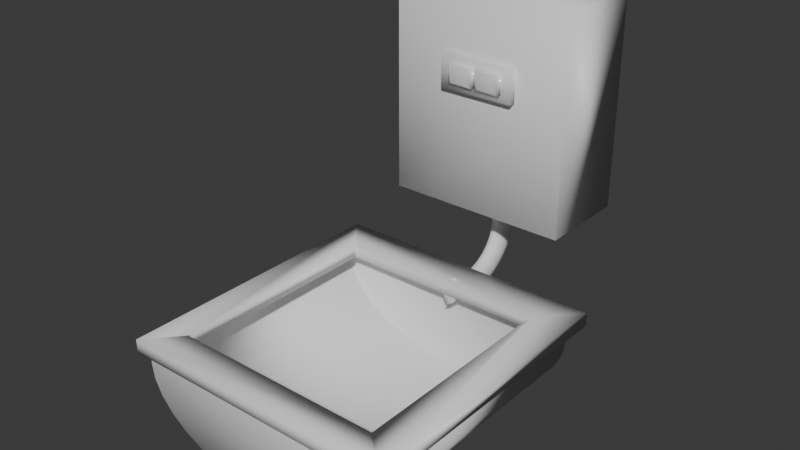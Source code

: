 # Source: KLOZETT.blend  (saved by Blender 4.5.90; exported with 4.5.12 LTS)
import bpy
from mathutils import Matrix  # noqa: F401  (used for matrix-valued properties, if any)

bpy.ops.wm.read_factory_settings(use_empty=True)
scene = bpy.context.scene
scene.name = 'Scene'

# ---- collections
col_collection = bpy.data.collections.new('Collection'); scene.collection.children.link(col_collection)

# ---- materials (node trees are filled in below, after node groups)
mat_lavabotu = bpy.data.materials.new('LAVABOTUŞ')
mat_material_002 = bpy.data.materials.new('Material.002')
mat_lavaboba_lik = bpy.data.materials.new('LAVABOBAŞLIK')

# ---- material node trees
mat_lavabotu.use_nodes = True; mat_lavabotu.node_tree.nodes.clear()
_N = mat_lavabotu.node_tree.nodes; _L = mat_lavabotu.node_tree.links
n0 = _N.new('ShaderNodeOutputMaterial'); n0.name = 'Material Output'; n0.location = (200, 100)
n1 = _N.new('ShaderNodeBsdfPrincipled'); n1.name = 'Principled BSDF'; n1.location = (-200, 100)
n1.inputs[2].default_value = 0.2
_L.new(n1.outputs[0], n0.inputs[0])
n0.is_active_output = True
mat_material_002.use_nodes = True; mat_material_002.node_tree.nodes.clear()
_N = mat_material_002.node_tree.nodes; _L = mat_material_002.node_tree.links
n0 = _N.new('ShaderNodeBsdfPrincipled'); n0.name = 'Principled BSDF'; n0.location = (-200, 100)
n1 = _N.new('ShaderNodeOutputMaterial'); n1.name = 'Material Output'; n1.location = (200, 100)
_L.new(n0.outputs[0], n1.inputs[0])
n1.is_active_output = True
mat_lavaboba_lik.use_nodes = True; mat_lavaboba_lik.node_tree.nodes.clear()
_N = mat_lavaboba_lik.node_tree.nodes; _L = mat_lavaboba_lik.node_tree.links
n0 = _N.new('ShaderNodeBsdfPrincipled'); n0.name = 'Principled BSDF'; n0.location = (-200, 100)
n1 = _N.new('ShaderNodeOutputMaterial'); n1.name = 'Material Output'; n1.location = (200, 100)
_L.new(n0.outputs[0], n1.inputs[0])
n1.is_active_output = True

# ---- world
world_world = bpy.data.worlds.new('World'); scene.world = world_world
world_world.use_nodes = True; world_world.node_tree.nodes.clear()
_N = world_world.node_tree.nodes; _L = world_world.node_tree.links
n0 = _N.new('ShaderNodeOutputWorld'); n0.name = 'World Output'; n0.location = (200, 100)
n1 = _N.new('ShaderNodeBackground'); n1.name = 'Background'; n1.location = (-200, 100)
n1.inputs[0].default_value = (0.05088, 0.05088, 0.05088, 1.0)
_L.new(n1.outputs[0], n0.inputs[0])
n0.is_active_output = True
world_world.color = (0.05088, 0.05088, 0.05088)
world_world.sun_shadow_jitter_overblur = 0.0

# ---- meshes
me_cube_003 = bpy.data.meshes.new('Cube.003')
me_cube_003.from_pydata([(-1.0, -1.0, -1.0), (-1.0, -1.0, 1.0), (-1.0, 1.0, -1.0), (-1.0, 1.0, 1.0), (1.0, -1.0, -1.0), (1.0, -1.0, 1.0), (1.0, 1.0, -1.0), (1.0, 1.0, 1.0), (-0.72, 0.6131, -0.5725), (-0.72, 0.6131, 0.6155), (-0.03418, 0.6131, -0.5725), (-0.03418, 0.6131, 0.6155), (0.03295, 0.6131, -0.5725), (0.03295, 0.6131, 0.6155), (0.7188, 0.6131, -0.5725), (0.7188, 0.6131, 0.6155), (-0.6157, -1.387, -0.4681), (-0.72, -1.283, -0.5725), (-0.6157, -1.387, 0.5111), (-0.72, -1.283, 0.6155), (-0.1385, -1.387, -0.4681), (-0.03418, -1.283, -0.5725), (-0.1385, -1.387, 0.5111), (-0.03418, -1.283, 0.6155), (0.1393, -1.387, -0.4661), (0.03295, -1.281, -0.5725), (0.1393, -1.387, 0.5091), (0.03295, -1.281, 0.6155), (0.6125, -1.387, -0.4661), (0.7188, -1.281, -0.5725), (0.6125, -1.387, 0.5091), (0.7188, -1.281, 0.6155), (-2.714, -2.049, -16.27), (-2.194, -2.049, -16.85), (-3.14, -2.049, -15.57), (-1.601, -2.049, -17.27), (-0.9577, -2.049, -17.54), (-2.714, -22.05, -16.27), (-2.194, -22.05, -16.85), (-3.14, -22.05, -15.57), (-1.601, -22.05, -17.27), (-0.9577, -22.05, -17.54), (-3.457, -2.049, -14.77), (-3.652, -2.049, -13.9), (-3.718, -2.049, -13.0), (-3.652, -2.049, -12.1), (-3.631, -2.049, -12.01), (-3.631, -7.901, -12.01), (-3.457, -22.05, -14.77), (-3.652, -22.05, -13.9), (-3.718, -22.05, -13.0), (-3.652, -22.05, -12.1), (-3.631, -22.05, -12.01), (-0.2886, -2.049, -17.63), (0.3804, -2.049, -17.54), (1.024, -2.049, -17.27), (1.617, -2.049, -16.85), (2.136, -2.049, -16.27), (2.563, -2.049, -15.57), (-0.2886, -22.05, -17.63), (0.3804, -22.05, -17.54), (1.024, -22.05, -17.27), (1.617, -22.05, -16.85), (2.136, -22.05, -16.27), (2.563, -22.05, -15.57), (2.88, -2.049, -14.77), (3.075, -2.049, -13.9), (3.141, -2.049, -13.0), (3.075, -2.049, -12.1), (3.054, -2.049, -12.01), (2.88, -22.05, -14.77), (3.075, -22.05, -13.9), (3.054, -16.26, -12.01), (3.141, -22.05, -13.0), (3.075, -22.05, -12.1), (3.054, -22.05, -12.01), (-3.889, -22.7, -12.24), (-3.092, -20.16, -12.24), (-3.032, -20.16, -12.24), (-3.889, -22.7, -11.46), (-3.092, -20.16, -11.46), (-3.092, -19.98, -11.46), (-3.092, -3.741, -12.24), (-3.092, -3.563, -12.24), (-3.889, -0.7048, -12.24), (-3.092, -3.563, -11.46), (-3.032, -3.563, -11.46), (-3.889, -0.7048, -11.46), (2.46, -20.16, -12.24), (2.46, -19.98, -12.24), (3.393, -22.7, -12.24), (2.4, -20.16, -11.46), (2.46, -20.16, -11.46), (3.393, -22.7, -11.46), (2.4, -3.563, -12.24), (2.46, -3.563, -12.24), (3.393, -0.7048, -12.24), (2.46, -3.741, -11.46), (2.46, -3.563, -11.46), (3.393, -0.7048, -11.46), (-2.449, -0.5099, -7.946), (-2.449, -0.5099, 4.381), (-2.449, 6.49, -7.946), (-2.449, 6.49, 4.381), (2.352, -0.5099, -7.946), (2.352, -0.5099, 4.381), (2.352, 6.49, -7.946), (2.352, 6.49, 4.381), (-0.1835, -3.361, -12.44), (-0.1835, -3.174, -12.5), (-0.1064, -3.393, -12.73), (-0.2082, -3.585, -12.0), (-0.2068, -3.687, -11.97), (-0.2115, -3.684, -11.9), (-0.2122, -3.662, -11.9), (-0.2092, -3.507, -12.02), (-0.2102, -3.348, -12.05), (-0.2122, -3.479, -11.98), (-0.2046, -3.406, -11.9), (-0.2122, -2.965, -12.16), (-0.1932, -2.926, -11.89), (-0.1835, -2.925, -11.75), (-0.1145, -3.721, -11.88), (-0.2122, -2.422, -12.28), (-0.1835, -2.564, -12.64), (-0.1835, -1.931, -12.73), (-0.2122, -1.86, -12.36), (-0.1835, -2.755, -11.81), (-0.1835, -2.28, -11.92), (-0.105, -3.393, -12.73), (-0.105, -3.328, -12.76), (-0.04363, -3.417, -12.79), (-0.01931, -3.761, -12.7), (-0.09417, -3.66, -11.88), (-0.105, -2.923, -11.45), (-0.01363, -3.421, -11.86), (-0.105, -2.667, -12.91), (-0.105, -1.984, -13.0), (-0.105, -2.602, -11.56), (-0.105, -2.176, -11.65), (-0.1835, -1.288, -12.76), (-0.2122, -1.288, -12.38), (-0.1835, -1.788, -11.99), (-0.1835, -1.288, -12.01), (-0.1835, -0.6443, -12.73), (-0.2122, -0.7158, -12.36), (-0.2122, -0.1536, -12.28), (-0.1835, -0.01183, -12.64), (-0.1835, -0.7873, -11.99), (-0.1835, -0.2954, -11.92), (-0.1835, 0.1796, -11.81), (-0.105, -1.288, -13.03), (-0.105, -1.736, -11.71), (-0.105, -1.288, -11.73), (-0.105, -0.8396, -11.71), (-0.105, -0.5919, -13.0), (-0.105, 0.09195, -12.91), (-0.105, -0.3992, -11.65), (-0.105, 0.02611, -11.56), (0.002158, -3.77, -12.72), (0.002158, -3.384, -12.85), (0.002158, -2.92, -11.34), (0.002158, -2.705, -13.01), (0.002158, -2.003, -13.1), (0.002158, -2.545, -11.46), (0.002158, -2.138, -11.56), (0.1093, -3.328, -12.76), (0.1093, -3.809, -12.59), (0.116, -3.811, -12.57), (0.1312, -3.482, -12.62), (0.1878, -3.501, -12.39), (0.1899, -3.502, -12.36), (0.1878, -3.174, -12.5), (0.1093, -2.916, -11.45), (0.2134, -3.508, -12.02), (0.2025, -3.345, -11.82), (0.2165, -3.509, -11.97), (0.2165, -3.479, -11.98), (0.2071, -3.504, -11.82), (0.2165, -2.965, -12.16), (0.1925, -2.913, -11.82), (0.1878, -2.913, -11.76), (0.1093, -2.667, -12.91), (0.1093, -1.984, -13.0), (0.1878, -2.564, -12.64), (0.2165, -2.422, -12.28), (0.1878, -1.931, -12.73), (0.2165, -1.86, -12.36), (0.1093, -2.602, -11.56), (0.1093, -2.176, -11.65), (0.1878, -2.755, -11.81), (0.1878, -2.28, -11.92), (0.002158, -1.288, -13.13), (0.002158, -1.717, -11.62), (0.002158, -1.288, -11.63), (0.002158, -0.8588, -11.62), (0.002158, -0.5728, -13.1), (0.002158, 0.1299, -13.01), (0.002158, -0.4371, -11.56), (0.002158, -0.03005, -11.46), (0.1093, -1.288, -13.03), (0.1878, -1.288, -12.76), (0.2165, -1.288, -12.38), (0.1093, -1.736, -11.71), (0.1093, -1.288, -11.73), (0.1093, -0.8396, -11.71), (0.1878, -1.788, -11.99), (0.1878, -1.288, -12.01), (0.1093, -0.5919, -13.0), (0.1093, 0.09195, -12.91), (0.1878, -0.6443, -12.73), (0.2165, -0.7158, -12.36), (0.1878, -0.01183, -12.64), (0.2165, -0.1536, -12.28), (0.1093, -0.3992, -11.65), (0.1093, 0.02611, -11.56), (0.1878, -0.7873, -11.99), (0.1878, -0.2954, -11.92), (0.1878, 0.1796, -11.81), (0.1814, 0.1671, -6.983), (0.1878, 0.1611, -6.958), (0.1878, 0.1796, -6.963), (0.2165, 0.1304, -6.556), (0.1976, 0.1431, -6.3), (0.1878, 0.1497, -6.166), (-0.1835, 0.5988, -12.5), (-0.1835, 1.177, -12.31), (-0.2122, 0.3892, -12.16), (-0.1835, 0.6294, -11.66), (-0.2122, 0.9033, -11.98), (-0.1835, 1.046, -11.47), (-0.2122, 1.38, -11.76), (-0.1835, 1.713, -12.06), (-0.2122, 1.811, -11.51), (-0.105, 0.7522, -12.76), (-0.105, 0.4289, -11.42), (-0.105, 1.378, -12.54), (-0.105, 1.957, -12.28), (-0.1835, 1.423, -11.24), (-0.2122, 2.189, -11.21), (-0.1835, 1.754, -10.98), (-0.1835, 2.033, -10.7), (-0.105, 0.8023, -11.25), (-0.105, 1.14, -11.05), (-0.105, 1.436, -10.82), (-0.105, 1.686, -10.56), (-0.105, 1.884, -10.28), (-0.105, 2.029, -9.994), (-0.105, 2.116, -9.693), (-0.1835, 2.198, -11.77), (-0.1835, 2.623, -11.44), (-0.105, 2.482, -11.96), (-0.105, 2.941, -11.61), (-0.2122, 2.507, -10.88), (-0.1835, 2.255, -10.39), (-0.1835, 2.982, -11.07), (-0.2122, 2.761, -10.53), (-0.1835, 2.416, -10.06), (-0.1835, 2.514, -9.728), (-0.2122, 2.945, -10.16), (-0.2122, 3.057, -9.777), (-0.1835, 3.267, -10.68), (-0.1835, 3.474, -10.26), (-0.1835, 3.6, -9.826), (-0.105, 3.329, -11.21), (-0.105, 3.637, -10.78), (-0.105, 3.861, -10.33), (-0.105, 3.997, -9.862), (0.002158, 0.8084, -12.85), (0.002158, 0.3555, -11.33), (0.002158, 1.451, -12.63), (0.002158, 2.047, -12.36), (0.1093, 0.7522, -12.76), (0.1878, 0.5988, -12.5), (0.1878, 1.177, -12.31), (0.1093, 0.4289, -11.42), (0.2165, 0.3892, -12.16), (0.1878, 0.6294, -11.66), (0.2165, 0.9033, -11.98), (0.1878, 1.046, -11.47), (0.1093, 1.378, -12.54), (0.1093, 1.957, -12.28), (0.2165, 1.38, -11.76), (0.1878, 1.713, -12.06), (0.2165, 1.811, -11.51), (0.002158, 0.7129, -11.17), (0.002158, 1.036, -10.98), (0.002158, 1.32, -10.75), (0.002158, 1.558, -10.51), (0.002158, 1.749, -10.25), (0.002158, 1.887, -9.968), (0.002158, 1.971, -9.679), (0.1093, 0.8023, -11.25), (0.1093, 1.14, -11.05), (0.1093, 1.436, -10.82), (0.1093, 1.686, -10.56), (0.1878, 1.423, -11.24), (0.1878, 1.754, -10.98), (0.2165, 2.189, -11.21), (0.1878, 2.033, -10.7), (0.1093, 1.884, -10.28), (0.1093, 2.029, -9.994), (0.1093, 2.116, -9.693), (0.002158, 2.585, -12.04), (0.002158, 3.058, -11.67), (0.1093, 2.482, -11.96), (0.1093, 2.941, -11.61), (0.1878, 2.198, -11.77), (0.1878, 2.623, -11.44), (0.002158, 3.456, -11.26), (0.002158, 3.773, -10.82), (0.002158, 4.003, -10.36), (0.002158, 4.143, -9.875), (0.2165, 2.507, -10.88), (0.1878, 2.255, -10.39), (0.1878, 2.982, -11.07), (0.2165, 2.761, -10.53), (0.1878, 2.416, -10.06), (0.1878, 2.514, -9.728), (0.2165, 2.945, -10.16), (0.2165, 3.057, -9.777), (0.1093, 3.329, -11.21), (0.1093, 3.637, -10.78), (0.1878, 3.267, -10.68), (0.1093, 3.861, -10.33), (0.1093, 3.997, -9.862), (0.1878, 3.474, -10.26), (0.1878, 3.6, -9.826), (-0.1835, 1.754, -7.789), (-0.1835, 2.033, -8.075), (-0.105, 1.14, -7.725), (-0.105, 2.146, -9.386), (-0.105, 2.116, -9.079), (-0.105, 2.029, -8.778), (-0.105, 1.686, -8.212), (-0.105, 1.436, -7.956), (-0.105, 1.884, -8.487), (-0.1592, 0.5675, -7.188), (-0.1835, 0.4854, -7.066), (-0.1835, 0.6294, -7.114), (-0.1888, 1.109, -7.25), (-0.1835, 0.8681, -7.224), (-0.2122, 0.9033, -6.79), (-0.1531, 0.4606, -7.176), (-0.2122, 0.5044, -6.655), (-0.2069, 0.4986, -6.576), (-0.1984, 0.4895, -6.451), (-0.1835, 0.5988, -6.27), (-0.1835, 0.4735, -6.241), (-0.1835, 1.177, -6.465), (-0.194, 1.292, -7.27), (-0.1835, 1.283, -7.447), (-0.1734, 1.274, -7.488), (-0.1835, 1.423, -7.531), (-0.2122, 1.38, -7.008), (-0.2122, 1.811, -7.266), (-0.2122, 2.189, -7.561), (-0.1462, 1.25, -7.6), (-0.1835, 1.713, -6.711), (-0.105, 0.8485, -7.55), (-0.08243, 0.7835, -7.539), (-0.105, 0.4008, -5.935), (-0.105, 0.7522, -6.017), (-0.105, 1.378, -6.228), (-0.105, 1.957, -6.493), (-0.1835, 2.547, -9.386), (-0.1835, 2.514, -9.044), (-0.1835, 2.416, -8.707), (-0.2122, 3.094, -9.386), (-0.2122, 3.057, -8.995), (-0.2122, 2.945, -8.61), (-0.1835, 2.255, -8.382), (-0.2122, 2.507, -7.887), (-0.2122, 2.761, -8.239), (-0.1835, 2.982, -7.7), (-0.1835, 3.642, -9.386), (-0.1835, 3.6, -8.946), (-0.1835, 3.474, -8.513), (-0.1835, 3.267, -8.095), (-0.105, 4.043, -9.386), (-0.105, 3.997, -8.91), (-0.105, 3.637, -7.99), (-0.105, 3.861, -8.442), (-0.1835, 2.623, -7.333), (-0.1835, 2.198, -7.001), (-0.105, 2.482, -6.807), (-0.105, 2.941, -7.166), (-0.105, 3.329, -7.563), (0.002158, 1.036, -7.796), (0.002158, 1.999, -9.386), (0.002158, 1.971, -9.093), (0.002158, 1.887, -8.804), (0.002158, 1.558, -8.262), (0.002158, 1.32, -8.017), (0.002158, 1.749, -8.526), (0.1093, 1.14, -7.725), (0.1093, 2.146, -9.386), (0.1093, 2.116, -9.079), (0.1093, 2.029, -8.778), (0.1093, 1.686, -8.212), (0.1093, 1.436, -7.956), (0.1093, 1.884, -8.487), (0.1878, 1.754, -7.789), (0.1878, 2.033, -8.075), (0.002158, 0.4698, -7.491), (0.002158, 0.713, -7.602), (0.002158, 0.3059, -5.807), (0.002158, 0.8084, -5.924), (0.002158, 1.451, -6.141), (0.002158, 2.047, -6.413), (0.1557, 0.1909, -7.091), (0.1093, 0.7567, -7.502), (0.1093, 0.8023, -7.523), (0.1148, 0.8194, -7.507), (0.1353, 1.004, -7.523), (0.1824, 0.6157, -7.131), (0.1878, 0.6765, -7.136), (0.1878, 0.6294, -7.114), (0.1654, 0.9782, -7.368), (0.1658, 0.9779, -7.366), (0.1878, 1.046, -7.305), (0.1878, 0.9589, -7.265), (0.2165, 0.9033, -6.79), (0.1941, 0.9536, -7.164), (0.1093, 0.2139, -5.892), (0.1093, 0.7522, -6.017), (0.1878, 0.5988, -6.27), (0.2165, 0.3892, -6.617), (0.1878, 1.177, -6.465), (0.1878, 1.423, -7.531), (0.2165, 1.38, -7.008), (0.2165, 1.811, -7.266), (0.2165, 2.189, -7.561), (0.1093, 1.378, -6.228), (0.1093, 1.957, -6.493), (0.1878, 1.713, -6.711), (0.002158, 4.19, -9.386), (0.002158, 4.143, -8.897), (0.002158, 4.003, -8.416), (0.002158, 3.773, -7.952), (0.1878, 2.547, -9.386), (0.1878, 2.514, -9.044), (0.1878, 2.416, -8.707), (0.2165, 3.094, -9.386), (0.2165, 3.057, -8.995), (0.2165, 2.945, -8.61), (0.1878, 2.255, -8.382), (0.2165, 2.507, -7.887), (0.2165, 2.761, -8.239), (0.1878, 2.982, -7.7), (0.1093, 4.043, -9.386), (0.1093, 3.997, -8.91), (0.1878, 3.642, -9.386), (0.1878, 3.6, -8.946), (0.1093, 3.637, -7.99), (0.1093, 3.861, -8.442), (0.1878, 3.474, -8.513), (0.1878, 3.267, -8.095), (0.002158, 2.585, -6.736), (0.002158, 3.058, -7.105), (0.002158, 3.456, -7.512), (0.1093, 2.482, -6.807), (0.1093, 2.941, -7.166), (0.1878, 2.623, -7.333), (0.1878, 2.198, -7.001), (0.1093, 3.329, -7.563)], [], [(0, 1, 3, 2), (2, 3, 7, 6), (6, 7, 5, 4), (4, 5, 1, 0), (2, 6, 4, 0), (7, 3, 1, 5), (8, 9, 11, 10), (12, 13, 15, 14), (16, 18, 19, 17), (22, 20, 21, 23), (17, 21, 20, 16), (23, 19, 18, 22), (8, 10, 21, 17), (17, 19, 9, 8), (20, 22, 18, 16), (11, 9, 19, 23), (10, 11, 23, 21), (24, 26, 27, 25), (30, 28, 29, 31), (25, 29, 28, 24), (31, 27, 26, 30), (12, 14, 29, 25), (25, 27, 13, 12), (28, 30, 26, 24), (15, 13, 27, 31), (14, 15, 31, 29), (68, 69, 72, 75, 74), (73, 67, 68, 74), (71, 66, 67, 73), (70, 65, 66, 71), (64, 58, 65, 70), (63, 57, 58, 64), (62, 56, 57, 63), (61, 55, 56, 62), (60, 54, 55, 61), (59, 53, 54, 60), (41, 36, 53, 59), (40, 35, 36, 41), (38, 33, 35, 40), (37, 32, 33, 38), (39, 34, 32, 37), (48, 42, 34, 39), (49, 43, 42, 48), (50, 44, 43, 49), (51, 45, 44, 50), (46, 45, 51, 52, 47), (51, 50, 49, 48, 39, 37, 38, 40, 41, 59, 60, 61, 62, 63, 64, 70, 71, 73, 74, 75, 52), (66, 65, 58, 57, 56, 55, 54, 53, 36, 35, 33, 32, 34, 42, 43, 44, 45, 46, 69, 68, 67), (76, 79, 87, 84), (84, 87, 99, 96), (93, 90, 96, 99), (79, 76, 90, 93), (84, 96, 95, 94), (90, 76, 84, 94, 83, 82, 77, 78, 88, 89, 95, 96), (87, 79, 93, 97, 92, 91, 80, 81, 85, 86, 98, 99), (93, 99, 98, 97), (89, 88, 92, 97), (78, 77, 80, 91), (82, 83, 85, 81), (94, 95, 98, 86), (95, 89, 97, 98), (88, 78, 91, 92), (77, 82, 81, 80), (83, 94, 86, 85), (100, 101, 103, 102), (102, 103, 107, 106), (106, 107, 105, 104), (104, 105, 101, 100), (102, 106, 104, 100), (107, 103, 101, 105), (436, 437, 451, 450), (450, 451, 453, 452), (444, 443, 452, 453), (441, 440, 443, 444), (397, 396, 440, 441), (390, 389, 396, 397), (332, 331, 389, 390), (366, 365, 331, 332), (369, 368, 365, 366), (368, 369, 376, 375), (375, 376, 380, 379), (379, 380, 437, 436), (437, 438, 455, 451), (451, 455, 456, 453), (445, 444, 453, 456), (442, 441, 444, 445), (398, 397, 441, 442), (391, 390, 397, 398), (333, 332, 390, 391), (332, 333, 367, 366), (366, 367, 370, 369), (369, 370, 377, 376), (376, 377, 382, 380), (380, 382, 438, 437), (438, 439, 454, 455), (455, 454, 457, 456), (448, 445, 456, 457), (446, 442, 445, 448), (401, 398, 442, 446), (394, 391, 398, 401), (336, 333, 391, 394), (333, 336, 371, 367), (367, 371, 373, 370), (370, 373, 378, 377), (377, 378, 381, 382), (382, 381, 439, 438), (439, 460, 465, 454), (454, 465, 449, 457), (457, 449, 447, 448), (403, 446, 448, 447), (399, 401, 446, 403), (392, 394, 401, 399), (334, 336, 394, 392), (329, 371, 336, 334), (371, 329, 372, 373), (373, 372, 374, 378), (378, 374, 387, 381), (381, 387, 460, 439), (460, 459, 462, 465), (465, 462, 463, 449), (432, 447, 449, 463), (402, 403, 447, 432), (400, 399, 403, 402), (393, 392, 399, 400), (335, 334, 392, 393), (334, 335, 328, 329), (329, 328, 356, 372), (383, 374, 372, 356), (374, 383, 386, 387), (387, 386, 459, 460), (459, 458, 461, 462), (462, 461, 464, 463), (463, 464, 431, 432), (429, 402, 432, 431), (395, 400, 402, 429), (388, 393, 400, 395), (393, 388, 330, 335), (353, 328, 335, 330), (328, 353, 355, 356), (356, 355, 384, 383), (383, 384, 385, 386), (386, 385, 458, 459), (458, 409, 434, 461), (435, 464, 461, 434), (430, 431, 464, 435), (420, 429, 431, 430), (418, 414, 413, 412, 395, 429, 420, 419), (405, 388, 395, 412), (360, 359, 330, 388, 405), (352, 351, 353, 330, 359, 357), (351, 350, 340, 354, 355, 353), (355, 354, 358, 384), (384, 358, 364, 385), (385, 364, 409, 458), (409, 408, 433, 434), (434, 433, 428, 435), (422, 430, 435, 428), (417, 416, 423, 421, 420, 430, 422), (411, 412, 413), (415, 416, 417), (419, 420, 421), (404, 405, 412, 411), (360, 405, 404), (337, 339, 341), (340, 341, 339, 342, 354), (354, 342, 349, 358), (358, 349, 363, 364), (364, 363, 408, 409), (408, 407, 425, 433), (426, 428, 433, 425), (427, 422, 428, 426), (221, 417, 422, 427), (219, 410, 415, 417, 221), (338, 339, 337, 343), (344, 342, 339, 338), (342, 344, 345, 346, 347, 349), (349, 347, 362, 363), (363, 362, 407, 408), (407, 406, 424, 425), (426, 425, 424, 224), (426, 224, 223, 222, 427), (220, 221, 427, 222), (219, 221, 220), (346, 348, 347), (347, 348, 361, 362), (362, 361, 406, 407), (174, 177, 176), (177, 175, 178, 176), (114, 118, 117), (111, 112, 113, 114, 117, 115), (159, 160, 166, 167), (166, 172, 170, 169, 168, 167), (171, 170, 172, 179, 177, 174), (175, 177, 179, 190, 181, 180), (188, 173, 181, 190), (164, 161, 173, 188), (138, 134, 161, 164), (127, 121, 134, 138), (119, 117, 118, 120, 121, 127), (109, 108, 116, 115, 117, 119), (108, 109, 130, 129, 110), (131, 129, 130, 160, 159, 132), (160, 162, 182, 166), (166, 182, 184, 172), (185, 179, 172, 184), (191, 190, 179, 185), (190, 191, 189, 188), (165, 164, 188, 189), (139, 138, 164, 165), (128, 127, 138, 139), (123, 119, 127, 128), (124, 109, 119, 123), (136, 130, 109, 124), (130, 136, 162, 160), (162, 163, 183, 182), (186, 184, 182, 183), (184, 186, 187, 185), (206, 191, 185, 187), (203, 189, 191, 206), (193, 165, 189, 203), (152, 139, 165, 193), (142, 128, 139, 152), (126, 123, 128, 142), (123, 126, 125, 124), (137, 136, 124, 125), (136, 137, 163, 162), (163, 192, 200, 183), (183, 200, 201, 186), (202, 187, 186, 201), (187, 202, 207, 206), (204, 203, 206, 207), (194, 193, 203, 204), (153, 152, 193, 194), (143, 142, 152, 153), (141, 126, 142, 143), (140, 125, 126, 141), (125, 140, 151, 137), (137, 151, 192, 163), (192, 196, 208, 200), (200, 208, 210, 201), (211, 202, 201, 210), (202, 211, 216, 207), (205, 204, 207, 216), (195, 194, 204, 205), (154, 153, 194, 195), (148, 143, 153, 154), (145, 141, 143, 148), (144, 140, 141, 145), (140, 144, 155, 151), (151, 155, 196, 192), (196, 197, 209, 208), (212, 210, 208, 209), (213, 211, 210, 212), (217, 216, 211, 213), (214, 205, 216, 217), (198, 195, 205, 214), (157, 154, 195, 198), (149, 148, 154, 157), (146, 145, 148, 149), (147, 144, 145, 146), (156, 155, 144, 147), (155, 156, 197, 196), (197, 268, 272, 209), (209, 272, 273, 212), (276, 213, 212, 273), (218, 217, 213, 276), (217, 218, 215, 214), (199, 198, 214, 215), (158, 157, 198, 199), (150, 149, 157, 158), (227, 146, 149, 150), (225, 147, 146, 227), (234, 156, 147, 225), (156, 234, 268, 197), (280, 272, 268, 270), (272, 280, 274, 273), (273, 274, 278, 276), (277, 218, 276, 278), (275, 215, 218, 277), (269, 199, 215, 275), (235, 158, 199, 269), (228, 150, 158, 235), (229, 227, 150, 228), (226, 225, 227, 229), (225, 226, 236, 234), (270, 268, 234, 236), (270, 271, 281, 280), (280, 281, 283, 274), (282, 278, 274, 283), (279, 277, 278, 282), (292, 275, 277, 279), (285, 269, 275, 292), (242, 235, 269, 285), (230, 228, 235, 242), (231, 229, 228, 230), (232, 226, 229, 231), (237, 236, 226, 232), (236, 237, 271, 270), (305, 281, 271, 303), (307, 283, 281, 305), (284, 282, 283, 307), (296, 279, 282, 284), (293, 292, 279, 296), (286, 285, 292, 293), (243, 242, 285, 286), (238, 230, 242, 243), (233, 231, 230, 238), (249, 232, 231, 233), (232, 249, 251, 237), (303, 271, 237, 251), (303, 304, 306, 305), (305, 306, 308, 307), (298, 284, 307, 308), (297, 296, 284, 298), (294, 293, 296, 297), (287, 286, 293, 294), (244, 243, 286, 287), (240, 238, 243, 244), (239, 233, 238, 240), (250, 249, 233, 239), (252, 251, 249, 250), (251, 252, 304, 303), (321, 306, 304, 309), (315, 308, 306, 321), (313, 298, 308, 315), (299, 297, 298, 313), (295, 294, 297, 299), (288, 287, 294, 295), (245, 244, 287, 288), (241, 240, 244, 245), (253, 239, 240, 241), (255, 250, 239, 253), (264, 252, 250, 255), (309, 304, 252, 264), (309, 310, 322, 321), (321, 322, 323, 315), (316, 313, 315, 323), (314, 299, 313, 316), (300, 295, 299, 314), (289, 288, 295, 300), (246, 245, 288, 289), (254, 241, 245, 246), (256, 253, 241, 254), (261, 255, 253, 256), (265, 264, 255, 261), (264, 265, 310, 309), (310, 311, 324, 322), (322, 324, 326, 323), (319, 316, 323, 326), (317, 314, 316, 319), (301, 300, 314, 317), (290, 289, 300, 301), (247, 246, 289, 290), (257, 254, 246, 247), (259, 256, 254, 257), (262, 261, 256, 259), (261, 262, 266, 265), (265, 266, 311, 310), (311, 312, 325, 324), (327, 326, 324, 325), (320, 319, 326, 327), (318, 317, 319, 320), (302, 301, 317, 318), (291, 290, 301, 302), (248, 247, 290, 291), (258, 257, 247, 248), (257, 258, 260, 259), (263, 262, 259, 260), (262, 263, 267, 266), (266, 267, 312, 311), (312, 436, 450, 325), (325, 450, 452, 327), (443, 320, 327, 452), (440, 318, 320, 443), (396, 302, 318, 440), (389, 291, 302, 396), (331, 248, 291, 389), (365, 258, 248, 331), (368, 260, 258, 365), (260, 368, 375, 263), (263, 375, 379, 267), (267, 379, 436, 312), (161, 134, 121, 120, 180, 181, 173), (118, 114, 113, 122, 133, 135, 178, 175, 180, 120), (112, 122, 113), (132, 159, 167, 168), (110, 129, 131, 169, 170, 171), (111, 115, 116, 135, 133), (135, 116, 108, 110, 171, 174, 176, 178), (169, 131, 132, 168), (112, 111, 133, 122), (220, 222, 223, 345, 344, 338, 343, 410, 219), (361, 348, 346, 345, 223, 224, 424, 406), (352, 357, 414, 418), (415, 410, 343, 337, 341, 340, 350, 423, 416), (350, 351, 352, 418, 419, 421, 423), (357, 359, 360, 404, 411, 413, 414)])
me_cube_003.polygons.foreach_set('use_smooth', [True] * 397)
me_cube_003.polygons.foreach_set('material_index', [0, 0, 0, 0, 0, 0, 0, 0, 0, 0, 0, 0, 0, 0, 0, 0, 0, 0, 0, 0, 0, 0, 0, 0, 0, 0, 1, 1, 1, 1, 1, 1, 1, 1, 1, 1, 1, 1, 1, 1, 1, 1, 1, 1, 1, 1, 1, 1, 2, 2, 2, 2, 2, 2, 2, 2, 2, 2, 2, 2, 2, 2, 2, 2, 3, 3, 3, 3, 3, 3, 1, 1, 1, 1, 1, 1, 1, 1, 1, 1, 1, 1, 1, 1, 1, 1, 1, 1, 1, 1, 1, 1, 1, 1, 1, 1, 1, 1, 1, 1, 1, 1, 1, 1, 1, 1, 1, 1, 1, 1, 1, 1, 1, 1, 1, 1, 1, 1, 1, 1, 1, 1, 1, 1, 1, 1, 1, 1, 1, 1, 1, 1, 1, 1, 1, 1, 1, 1, 1, 1, 1, 1, 1, 1, 1, 1, 1, 1, 1, 1, 1, 1, 1, 1, 1, 1, 1, 1, 1, 1, 1, 1, 1, 1, 1, 1, 1, 1, 1, 1, 1, 1, 1, 1, 1, 1, 1, 1, 1, 1, 1, 1, 1, 1, 1, 1, 1, 1, 1, 1, 1, 1, 1, 1, 1, 1, 1, 1, 1, 1, 1, 1, 1, 1, 1, 1, 1, 1, 1, 1, 1, 1, 1, 1, 1, 1, 1, 1, 1, 1, 1, 1, 1, 1, 1, 1, 1, 1, 1, 1, 1, 1, 1, 1, 1, 1, 1, 1, 1, 1, 1, 1, 1, 1, 1, 1, 1, 1, 1, 1, 1, 1, 1, 1, 1, 1, 1, 1, 1, 1, 1, 1, 1, 1, 1, 1, 1, 1, 1, 1, 1, 1, 1, 1, 1, 1, 1, 1, 1, 1, 1, 1, 1, 1, 1, 1, 1, 1, 1, 1, 1, 1, 1, 1, 1, 1, 1, 1, 1, 1, 1, 1, 1, 1, 1, 1, 1, 1, 1, 1, 1, 1, 1, 1, 1, 1, 1, 1, 1, 1, 1, 1, 1, 1, 1, 1, 1, 1, 1, 1, 1, 1, 1, 1, 1, 1, 1, 1, 1, 1, 1, 1, 1, 1, 1, 1, 1, 1, 1, 1, 1, 1, 1, 1, 1, 1, 1, 1, 1, 1, 1, 1, 1, 1, 1, 1, 1, 1, 1, 1, 1, 1, 1, 1, 1, 1, 1, 1, 1, 1, 1, 1, 1, 1, 1, 1, 1, 1, 1, 1, 1, 1, 1, 1, 1, 1, 1])
_uv = me_cube_003.uv_layers.new(name='UVMap')
_uv.uv.foreach_set('vector', [0.375, 0.0, 0.625, 0.0, 0.625, 0.25, 0.375, 0.25, 0.375, 0.25, 0.625, 0.25, 0.625, 0.5, 0.375, 0.5, 0.375, 0.5, 0.625, 0.5, 0.625, 0.75, 0.375, 0.75, 0.375, 0.75, 0.625, 0.75, 0.625, 1.0, 0.375, 1.0, 0.125, 0.5, 0.375, 0.5, 0.375, 0.75, 0.125, 0.75, 0.625, 0.5, 0.875, 0.5, 0.875, 0.75, 0.625, 0.75, 0.375, 0.25, 0.625, 0.25, 0.625, 0.5, 0.375, 0.5, 0.375, 0.25, 0.625, 0.25, 0.625, 0.5, 0.375, 0.5, 0.397, 0.962, 0.603, 0.962, 0.625, 1.0, 0.375, 1.0, 0.603, 0.788, 0.397, 0.788, 0.375, 0.7373, 0.625, 0.7373, 0.375, 1.0, 0.375, 0.7373, 0.397, 0.788, 0.397, 0.962, 0.625, 0.7373, 0.625, 1.0, 0.603, 0.962, 0.603, 0.788, 0.125, 0.5, 0.375, 0.5, 0.375, 0.7373, 0.125, 0.737, 0.375, 0.01304, 0.625, 0.01304, 0.625, 0.25, 0.375, 0.25, 0.397, 0.788, 0.603, 0.788, 0.603, 0.962, 0.397, 0.962, 0.625, 0.5, 0.875, 0.5, 0.875, 0.737, 0.625, 0.7373, 0.375, 0.5, 0.625, 0.5, 0.625, 0.7373, 0.375, 0.7373, 0.3974, 0.9612, 0.6026, 0.9612, 0.625, 1.0, 0.375, 1.0, 0.6026, 0.7888, 0.3974, 0.7888, 0.375, 0.737, 0.625, 0.737, 0.375, 1.0, 0.375, 0.737, 0.3974, 0.7888, 0.3974, 0.9612, 0.625, 0.737, 0.625, 1.0, 0.6026, 0.9612, 0.6026, 0.7888, 0.125, 0.5, 0.375, 0.5, 0.375, 0.737, 0.125, 0.7367, 0.375, 0.0133, 0.625, 0.0133, 0.625, 0.25, 0.375, 0.25, 0.3974, 0.7888, 0.6026, 0.7888, 0.6026, 0.9612, 0.3974, 0.9612, 0.625, 0.5, 0.875, 0.5, 0.875, 0.7367, 0.625, 0.737, 0.375, 0.5, 0.625, 0.5, 0.625, 0.737, 0.375, 0.737, 0.7812, 0.5, 0.7846, 0.5, 0.7846, 0.8554, 0.7846, 1.0, 0.7812, 1.0, 0.75, 1.0, 0.75, 0.5, 0.7812, 0.5, 0.7812, 1.0, 0.7188, 1.0, 0.7188, 0.5, 0.75, 0.5, 0.75, 1.0, 0.6875, 1.0, 0.6875, 0.5, 0.7188, 0.5, 0.7188, 1.0, 0.6562, 1.0, 0.6562, 0.5, 0.6875, 0.5, 0.6875, 1.0, 0.625, 1.0, 0.625, 0.5, 0.6562, 0.5, 0.6562, 1.0, 0.5938, 1.0, 0.5938, 0.5, 0.625, 0.5, 0.625, 1.0, 0.5625, 1.0, 0.5625, 0.5, 0.5938, 0.5, 0.5938, 1.0, 0.5312, 1.0, 0.5312, 0.5, 0.5625, 0.5, 0.5625, 1.0, 0.5, 1.0, 0.5, 0.5, 0.5312, 0.5, 0.5312, 1.0, 0.4688, 1.0, 0.4688, 0.5, 0.5, 0.5, 0.5, 1.0, 0.4375, 1.0, 0.4375, 0.5, 0.4688, 0.5, 0.4688, 1.0, 0.4062, 1.0, 0.4062, 0.5, 0.4375, 0.5, 0.4375, 1.0, 0.375, 1.0, 0.375, 0.5, 0.4062, 0.5, 0.4062, 1.0, 0.3438, 1.0, 0.3438, 0.5, 0.375, 0.5, 0.375, 1.0, 0.3125, 1.0, 0.3125, 0.5, 0.3438, 0.5, 0.3438, 1.0, 0.2812, 1.0, 0.2812, 0.5, 0.3125, 0.5, 0.3125, 1.0, 0.25, 1.0, 0.25, 0.5, 0.2812, 0.5, 0.2812, 1.0, 0.2188, 1.0, 0.2188, 0.5, 0.25, 0.5, 0.25, 1.0, 0.2154, 0.5, 0.2188, 0.5, 0.2188, 1.0, 0.2154, 1.0, 0.2154, 0.6463, 0.01461, 0.2968, 0.01, 0.25, 0.01461, 0.2032, 0.02827, 0.1582, 0.05045, 0.1167, 0.08029, 0.08029, 0.1167, 0.05045, 0.1582, 0.02827, 0.2032, 0.01461, 0.25, 0.01, 0.2968, 0.01461, 0.3418, 0.02827, 0.3833, 0.05045, 0.4197, 0.08029, 0.4496, 0.1167, 0.4717, 0.1582, 0.4854, 0.2032, 0.49, 0.25, 0.4854, 0.2968, 0.4839, 0.3016, 0.01606, 0.3016, 0.9854, 0.2032, 0.9717, 0.1582, 0.9496, 0.1167, 0.9197, 0.08029, 0.8833, 0.05045, 0.8418, 0.02827, 0.7968, 0.01461, 0.75, 0.01, 0.7032, 0.01461, 0.6582, 0.02827, 0.6167, 0.05045, 0.5803, 0.08029, 0.5504, 0.1167, 0.5283, 0.1582, 0.5146, 0.2032, 0.51, 0.25, 0.5146, 0.2968, 0.5161, 0.3016, 0.9839, 0.3016, 0.9854, 0.2968, 0.99, 0.25, 0.375, 0.0, 0.625, 0.0, 0.625, 0.25, 0.375, 0.25, 0.375, 0.25, 0.625, 0.25, 0.625, 0.5, 0.375, 0.5, 0.625, 0.75, 0.375, 0.75, 0.375, 0.5, 0.625, 0.5, 0.625, 1.0, 0.375, 1.0, 0.375, 0.75, 0.625, 0.75, 0.125, 0.5, 0.375, 0.5, 0.343, 0.5325, 0.3409, 0.5325, 0.375, 0.75, 0.125, 0.75, 0.125, 0.5, 0.3409, 0.5325, 0.1524, 0.5325, 0.1524, 0.5345, 0.1524, 0.721, 0.1544, 0.721, 0.343, 0.721, 0.343, 0.719, 0.343, 0.5325, 0.375, 0.5, 0.875, 0.5, 0.875, 0.75, 0.625, 0.75, 0.657, 0.5345, 0.657, 0.721, 0.6591, 0.721, 0.8476, 0.721, 0.8476, 0.719, 0.8476, 0.5325, 0.8456, 0.5325, 0.657, 0.5325, 0.625, 0.5, 0.625, 0.75, 0.625, 0.5, 0.657, 0.5325, 0.657, 0.5345, 0.0, 0.0, 0.0, 0.0, 0.0, 0.0, 0.0, 0.0, 0.0, 0.0, 0.0, 0.0, 0.0, 0.0, 0.0, 0.0, 0.0, 0.0, 0.0, 0.0, 0.0, 0.0, 0.0, 0.0, 0.0, 0.0, 0.0, 0.0, 0.0, 0.0, 0.0, 0.0, 0.0, 0.0, 0.0, 0.0, 0.0, 0.0, 0.0, 0.0, 0.0, 0.0, 0.0, 0.0, 0.0, 0.0, 0.0, 0.0, 0.0, 0.0, 0.0, 0.0, 0.0, 0.0, 0.0, 0.0, 0.0, 0.0, 0.0, 0.0, 0.0, 0.0, 0.0, 0.0, 0.375, 0.0, 0.625, 0.0, 0.625, 0.25, 0.375, 0.25, 0.375, 0.25, 0.625, 0.25, 0.625, 0.5, 0.375, 0.5, 0.375, 0.5, 0.625, 0.5, 0.625, 0.75, 0.375, 0.75, 0.375, 0.75, 0.625, 0.75, 0.625, 1.0, 0.375, 1.0, 0.125, 0.5, 0.375, 0.5, 0.375, 0.75, 0.125, 0.75, 0.625, 0.5, 0.875, 0.5, 0.875, 0.75, 0.625, 0.75, 0.5, 0.5, 0.5208, 0.5, 0.5208, 0.5833, 0.5, 0.5833, 0.5, 0.5833, 0.5208, 0.5833, 0.5208, 0.6667, 0.5, 0.6667, 0.5208, 0.75, 0.5, 0.75, 0.5, 0.6667, 0.5208, 0.6667, 0.5208, 0.8333, 0.5, 0.8333, 0.5, 0.75, 0.5208, 0.75, 0.5208, 0.9167, 0.5, 0.9167, 0.5, 0.8333, 0.5208, 0.8333, 0.5208, 1.0, 0.5, 1.0, 0.5, 0.9167, 0.5208, 0.9167, 0.5208, 0.08333, 0.5, 0.08333, 0.5, 2.22e-16, 0.5208, 2.22e-16, 0.5208, 0.1667, 0.5, 0.1667, 0.5, 0.08333, 0.5208, 0.08333, 0.5208, 0.25, 0.5, 0.25, 0.5, 0.1667, 0.5208, 0.1667, 0.5, 0.25, 0.5208, 0.25, 0.5208, 0.3333, 0.5, 0.3333, 0.5, 0.3333, 0.5208, 0.3333, 0.5208, 0.4167, 0.5, 0.4167, 0.5, 0.4167, 0.5208, 0.4167, 0.5208, 0.5, 0.5, 0.5, 0.5208, 0.5, 0.5417, 0.5, 0.5417, 0.5833, 0.5208, 0.5833, 0.5208, 0.5833, 0.5417, 0.5833, 0.5417, 0.6667, 0.5208, 0.6667, 0.5417, 0.75, 0.5208, 0.75, 0.5208, 0.6667, 0.5417, 0.6667, 0.5417, 0.8333, 0.5208, 0.8333, 0.5208, 0.75, 0.5417, 0.75, 0.5417, 0.9167, 0.5208, 0.9167, 0.5208, 0.8333, 0.5417, 0.8333, 0.5417, 1.0, 0.5208, 1.0, 0.5208, 0.9167, 0.5417, 0.9167, 0.5417, 0.08333, 0.5208, 0.08333, 0.5208, 2.22e-16, 0.5417, 2.22e-16, 0.5208, 0.08333, 0.5417, 0.08333, 0.5417, 0.1667, 0.5208, 0.1667, 0.5208, 0.1667, 0.5417, 0.1667, 0.5417, 0.25, 0.5208, 0.25, 0.5208, 0.25, 0.5417, 0.25, 0.5417, 0.3333, 0.5208, 0.3333, 0.5208, 0.3333, 0.5417, 0.3333, 0.5417, 0.4167, 0.5208, 0.4167, 0.5208, 0.4167, 0.5417, 0.4167, 0.5417, 0.5, 0.5208, 0.5, 0.5417, 0.5, 0.5625, 0.5, 0.5625, 0.5833, 0.5417, 0.5833, 0.5417, 0.5833, 0.5625, 0.5833, 0.5625, 0.6667, 0.5417, 0.6667, 0.5625, 0.75, 0.5417, 0.75, 0.5417, 0.6667, 0.5625, 0.6667, 0.5625, 0.8333, 0.5417, 0.8333, 0.5417, 0.75, 0.5625, 0.75, 0.5625, 0.9167, 0.5417, 0.9167, 0.5417, 0.8333, 0.5625, 0.8333, 0.5625, 1.0, 0.5417, 1.0, 0.5417, 0.9167, 0.5625, 0.9167, 0.5625, 0.08333, 0.5417, 0.08333, 0.5417, 2.22e-16, 0.5625, 2.22e-16, 0.5417, 0.08333, 0.5625, 0.08333, 0.5625, 0.1667, 0.5417, 0.1667, 0.5417, 0.1667, 0.5625, 0.1667, 0.5625, 0.25, 0.5417, 0.25, 0.5417, 0.25, 0.5625, 0.25, 0.5625, 0.3333, 0.5417, 0.3333, 0.5417, 0.3333, 0.5625, 0.3333, 0.5625, 0.4167, 0.5417, 0.4167, 0.5417, 0.4167, 0.5625, 0.4167, 0.5625, 0.5, 0.5417, 0.5, 0.5625, 0.5, 0.5833, 0.5, 0.5833, 0.5833, 0.5625, 0.5833, 0.5625, 0.5833, 0.5833, 0.5833, 0.5833, 0.6667, 0.5625, 0.6667, 0.5625, 0.6667, 0.5833, 0.6667, 0.5833, 0.75, 0.5625, 0.75, 0.5833, 0.8333, 0.5625, 0.8333, 0.5625, 0.75, 0.5833, 0.75, 0.5833, 0.9167, 0.5625, 0.9167, 0.5625, 0.8333, 0.5833, 0.8333, 0.5833, 1.0, 0.5625, 1.0, 0.5625, 0.9167, 0.5833, 0.9167, 0.5833, 0.08333, 0.5625, 0.08333, 0.5625, 2.22e-16, 0.5833, 2.22e-16, 0.5833, 0.1667, 0.5625, 0.1667, 0.5625, 0.08333, 0.5833, 0.08333, 0.5625, 0.1667, 0.5833, 0.1667, 0.5833, 0.25, 0.5625, 0.25, 0.5625, 0.25, 0.5833, 0.25, 0.5833, 0.3333, 0.5625, 0.3333, 0.5625, 0.3333, 0.5833, 0.3333, 0.5833, 0.4167, 0.5625, 0.4167, 0.5625, 0.4167, 0.5833, 0.4167, 0.5833, 0.5, 0.5625, 0.5, 0.5833, 0.5, 0.6042, 0.5, 0.6042, 0.5833, 0.5833, 0.5833, 0.5833, 0.5833, 0.6042, 0.5833, 0.6042, 0.6667, 0.5833, 0.6667, 0.6042, 0.75, 0.5833, 0.75, 0.5833, 0.6667, 0.6042, 0.6667, 0.6042, 0.8333, 0.5833, 0.8333, 0.5833, 0.75, 0.6042, 0.75, 0.6042, 0.9167, 0.5833, 0.9167, 0.5833, 0.8333, 0.6042, 0.8333, 0.6042, 1.0, 0.5833, 1.0, 0.5833, 0.9167, 0.6042, 0.9167, 0.6042, 0.08333, 0.5833, 0.08333, 0.5833, 2.22e-16, 0.6042, 2.22e-16, 0.5833, 0.08333, 0.6042, 0.08333, 0.6042, 0.1667, 0.5833, 0.1667, 0.5833, 0.1667, 0.6042, 0.1667, 0.6042, 0.25, 0.5833, 0.25, 0.6042, 0.3333, 0.5833, 0.3333, 0.5833, 0.25, 0.6042, 0.25, 0.5833, 0.3333, 0.6042, 0.3333, 0.6042, 0.4167, 0.5833, 0.4167, 0.5833, 0.4167, 0.6042, 0.4167, 0.6042, 0.5, 0.5833, 0.5, 0.6042, 0.5, 0.625, 0.5, 0.625, 0.5833, 0.6042, 0.5833, 0.6042, 0.5833, 0.625, 0.5833, 0.625, 0.6667, 0.6042, 0.6667, 0.6042, 0.6667, 0.625, 0.6667, 0.625, 0.75, 0.6042, 0.75, 0.625, 0.8333, 0.6042, 0.8333, 0.6042, 0.75, 0.625, 0.75, 0.625, 0.9167, 0.6042, 0.9167, 0.6042, 0.8333, 0.625, 0.8333, 0.625, 1.0, 0.6042, 1.0, 0.6042, 0.9167, 0.625, 0.9167, 0.6042, 2.22e-16, 0.625, 2.22e-16, 0.625, 0.08333, 0.6042, 0.08333, 0.625, 0.1667, 0.6042, 0.1667, 0.6042, 0.08333, 0.625, 0.08333, 0.6042, 0.1667, 0.625, 0.1667, 0.625, 0.25, 0.6042, 0.25, 0.6042, 0.25, 0.625, 0.25, 0.625, 0.3333, 0.6042, 0.3333, 0.6042, 0.3333, 0.625, 0.3333, 0.625, 0.4167, 0.6042, 0.4167, 0.6042, 0.4167, 0.625, 0.4167, 0.625, 0.5, 0.6042, 0.5, 0.625, 0.5, 0.6458, 0.5, 0.6458, 0.5833, 0.625, 0.5833, 0.6458, 0.6667, 0.625, 0.6667, 0.625, 0.5833, 0.6458, 0.5833, 0.6458, 0.75, 0.625, 0.75, 0.625, 0.6667, 0.6458, 0.6667, 0.6458, 0.8333, 0.625, 0.8333, 0.625, 0.75, 0.6458, 0.75, 0.6458, 0.8571, 0.6387, 0.889, 0.6458, 0.9108, 0.6458, 0.9167, 0.625, 0.9167, 0.625, 0.8333, 0.6458, 0.8333, 0.6458, 0.8567, 0.6458, 1.0, 0.625, 1.0, 0.625, 0.9167, 0.6458, 0.9167, 0.6458, 0.06577, 0.643, 0.08333, 0.625, 0.08333, 0.625, 2.22e-16, 0.6458, 2.22e-16, 0.6314, 0.156, 0.6328, 0.1667, 0.625, 0.1667, 0.625, 0.08333, 0.643, 0.08333, 0.6273, 0.1271, 0.6328, 0.1667, 0.6394, 0.1973, 0.6458, 0.1822, 0.6458, 0.25, 0.625, 0.25, 0.625, 0.1667, 0.625, 0.25, 0.6458, 0.25, 0.6458, 0.3333, 0.625, 0.3333, 0.625, 0.3333, 0.6458, 0.3333, 0.6458, 0.4167, 0.625, 0.4167, 0.625, 0.4167, 0.6458, 0.4167, 0.6458, 0.5, 0.625, 0.5, 0.6458, 0.5, 0.6667, 0.5, 0.6667, 0.5833, 0.6458, 0.5833, 0.6458, 0.5833, 0.6667, 0.5833, 0.6667, 0.6667, 0.6458, 0.6667, 0.6667, 0.75, 0.6458, 0.75, 0.6458, 0.6667, 0.6667, 0.6667, 0.6667, 0.8333, 0.6643, 0.8333, 0.6539, 0.815, 0.6502, 0.8333, 0.6458, 0.8333, 0.6458, 0.75, 0.6667, 0.75, 0.6484, 0.9167, 0.6458, 0.9167, 0.6458, 0.9108, 0.6667, 0.839, 0.6643, 0.8333, 0.6667, 0.8333, 0.6458, 0.8567, 0.6458, 0.8333, 0.6502, 0.8333, 0.66, 1.0, 0.6458, 1.0, 0.6458, 0.9167, 0.6484, 0.9167, 0.6458, 0.06577, 0.6458, 2.22e-16, 0.66, 2.22e-16, 0.6667, 0.1409, 0.6667, 0.1667, 0.6547, 0.1667, 0.6458, 0.1822, 0.6547, 0.1667, 0.6667, 0.1667, 0.6667, 0.25, 0.6458, 0.25, 0.6458, 0.25, 0.6667, 0.25, 0.6667, 0.3333, 0.6458, 0.3333, 0.6458, 0.3333, 0.6667, 0.3333, 0.6667, 0.4167, 0.6458, 0.4167, 0.6458, 0.4167, 0.6667, 0.4167, 0.6667, 0.5, 0.6458, 0.5, 0.6667, 0.5, 0.6875, 0.5, 0.6875, 0.5833, 0.6667, 0.5833, 0.6875, 0.6667, 0.6667, 0.6667, 0.6667, 0.5833, 0.6875, 0.5833, 0.6875, 0.75, 0.6667, 0.75, 0.6667, 0.6667, 0.6875, 0.6667, 0.6875, 0.8333, 0.6667, 0.8333, 0.6667, 0.75, 0.6875, 0.75, 0.6875, 0.8401, 0.6838, 0.8674, 0.6667, 0.839, 0.6667, 0.8333, 0.6875, 0.8333, 0.6733, 0.1667, 0.6667, 0.1667, 0.6667, 0.1409, 0.671, 0.1344, 0.6828, 0.25, 0.6667, 0.25, 0.6667, 0.1667, 0.6733, 0.1667, 0.6667, 0.25, 0.6828, 0.25, 0.6847, 0.2655, 0.6875, 0.2899, 0.6875, 0.3333, 0.6667, 0.3333, 0.6667, 0.3333, 0.6875, 0.3333, 0.6875, 0.4167, 0.6667, 0.4167, 0.6667, 0.4167, 0.6875, 0.4167, 0.6875, 0.5, 0.6667, 0.5, 0.6875, 0.5, 0.7029, 0.5, 0.7045, 0.5833, 0.6875, 0.5833, 0.6875, 0.6667, 0.6875, 0.5833, 0.7045, 0.5833, 0.7028, 0.6667, 0.6875, 0.6667, 0.7028, 0.6667, 0.7011, 0.6953, 0.6974, 0.75, 0.6875, 0.75, 0.6883, 0.8333, 0.6875, 0.8333, 0.6875, 0.75, 0.6974, 0.75, 0.6875, 0.8401, 0.6875, 0.8333, 0.6883, 0.8333, 0.6875, 0.2899, 0.6918, 0.3333, 0.6875, 0.3333, 0.6875, 0.3333, 0.6918, 0.3333, 0.6986, 0.4167, 0.6875, 0.4167, 0.6875, 0.4167, 0.6986, 0.4167, 0.7029, 0.5, 0.6875, 0.5, 0.1667, 0.7411, 0.1667, 0.75, 0.1654, 0.75, 0.1667, 0.75, 0.1667, 0.7907, 0.1616, 0.7773, 0.1654, 0.75, 0.1586, 0.25, 0.1667, 0.228, 0.1667, 0.25, 0.1637, 0.2616, 0.1599, 0.2656, 0.158, 0.2519, 0.1586, 0.25, 0.1667, 0.25, 0.1667, 0.2586, 0.175, 0.5, 0.1875, 0.5, 0.1875, 0.5833, 0.1715, 0.5833, 0.1875, 0.5833, 0.1875, 0.6667, 0.1757, 0.6667, 0.1808, 0.6066, 0.1708, 0.5904, 0.1715, 0.5833, 0.175, 0.6729, 0.1757, 0.6667, 0.1875, 0.6667, 0.1875, 0.75, 0.1667, 0.75, 0.1667, 0.7411, 0.1667, 0.7907, 0.1667, 0.75, 0.1875, 0.75, 0.1875, 0.8333, 0.1802, 0.8333, 0.1819, 0.8196, 0.1875, 0.9167, 0.1712, 0.9167, 0.1802, 0.8333, 0.1875, 0.8333, 0.1875, 1.0, 0.1673, 1.0, 0.1712, 0.9167, 0.1875, 0.9167, 0.1875, 0.08333, 0.1709, 0.08333, 0.1673, 2.22e-16, 0.1875, 2.22e-16, 0.1875, 0.1667, 0.1796, 0.1667, 0.1709, 0.08333, 0.1875, 0.08333, 0.1875, 0.25, 0.1667, 0.25, 0.1667, 0.228, 0.1831, 0.195, 0.1796, 0.1667, 0.1875, 0.1667, 0.1875, 0.3333, 0.1808, 0.3333, 0.1727, 0.2556, 0.1667, 0.2586, 0.1667, 0.25, 0.1875, 0.25, 0.1808, 0.3333, 0.1875, 0.3333, 0.1875, 0.4167, 0.1853, 0.4167, 0.1852, 0.4152, 0.1856, 0.4644, 0.1853, 0.4167, 0.1875, 0.4167, 0.1875, 0.5, 0.175, 0.5, 0.1748, 0.4833, 0.1875, 0.5, 0.2083, 0.5, 0.2083, 0.5833, 0.1875, 0.5833, 0.1875, 0.5833, 0.2083, 0.5833, 0.2083, 0.6667, 0.1875, 0.6667, 0.2083, 0.75, 0.1875, 0.75, 0.1875, 0.6667, 0.2083, 0.6667, 0.2083, 0.8333, 0.1875, 0.8333, 0.1875, 0.75, 0.2083, 0.75, 0.1875, 0.8333, 0.2083, 0.8333, 0.2083, 0.9167, 0.1875, 0.9167, 0.2083, 1.0, 0.1875, 1.0, 0.1875, 0.9167, 0.2083, 0.9167, 0.2083, 0.08333, 0.1875, 0.08333, 0.1875, 2.22e-16, 0.2083, 2.22e-16, 0.2083, 0.1667, 0.1875, 0.1667, 0.1875, 0.08333, 0.2083, 0.08333, 0.2083, 0.25, 0.1875, 0.25, 0.1875, 0.1667, 0.2083, 0.1667, 0.2083, 0.3333, 0.1875, 0.3333, 0.1875, 0.25, 0.2083, 0.25, 0.2083, 0.4167, 0.1875, 0.4167, 0.1875, 0.3333, 0.2083, 0.3333, 0.1875, 0.4167, 0.2083, 0.4167, 0.2083, 0.5, 0.1875, 0.5, 0.2083, 0.5, 0.2292, 0.5, 0.2292, 0.5833, 0.2083, 0.5833, 0.2292, 0.6667, 0.2083, 0.6667, 0.2083, 0.5833, 0.2292, 0.5833, 0.2083, 0.6667, 0.2292, 0.6667, 0.2292, 0.75, 0.2083, 0.75, 0.2292, 0.8333, 0.2083, 0.8333, 0.2083, 0.75, 0.2292, 0.75, 0.2292, 0.9167, 0.2083, 0.9167, 0.2083, 0.8333, 0.2292, 0.8333, 0.2292, 1.0, 0.2083, 1.0, 0.2083, 0.9167, 0.2292, 0.9167, 0.2292, 0.08333, 0.2083, 0.08333, 0.2083, 2.22e-16, 0.2292, 2.22e-16, 0.2292, 0.1667, 0.2083, 0.1667, 0.2083, 0.08333, 0.2292, 0.08333, 0.2292, 0.25, 0.2083, 0.25, 0.2083, 0.1667, 0.2292, 0.1667, 0.2083, 0.25, 0.2292, 0.25, 0.2292, 0.3333, 0.2083, 0.3333, 0.2292, 0.4167, 0.2083, 0.4167, 0.2083, 0.3333, 0.2292, 0.3333, 0.2083, 0.4167, 0.2292, 0.4167, 0.2292, 0.5, 0.2083, 0.5, 0.2292, 0.5, 0.25, 0.5, 0.25, 0.5833, 0.2292, 0.5833, 0.2292, 0.5833, 0.25, 0.5833, 0.25, 0.6667, 0.2292, 0.6667, 0.25, 0.75, 0.2292, 0.75, 0.2292, 0.6667, 0.25, 0.6667, 0.2292, 0.75, 0.25, 0.75, 0.25, 0.8333, 0.2292, 0.8333, 0.25, 0.9167, 0.2292, 0.9167, 0.2292, 0.8333, 0.25, 0.8333, 0.25, 1.0, 0.2292, 1.0, 0.2292, 0.9167, 0.25, 0.9167, 0.25, 0.08333, 0.2292, 0.08333, 0.2292, 2.22e-16, 0.25, 2.22e-16, 0.25, 0.1667, 0.2292, 0.1667, 0.2292, 0.08333, 0.25, 0.08333, 0.25, 0.25, 0.2292, 0.25, 0.2292, 0.1667, 0.25, 0.1667, 0.25, 0.3333, 0.2292, 0.3333, 0.2292, 0.25, 0.25, 0.25, 0.2292, 0.3333, 0.25, 0.3333, 0.25, 0.4167, 0.2292, 0.4167, 0.2292, 0.4167, 0.25, 0.4167, 0.25, 0.5, 0.2292, 0.5, 0.25, 0.5, 0.2708, 0.5, 0.2708, 0.5833, 0.25, 0.5833, 0.25, 0.5833, 0.2708, 0.5833, 0.2708, 0.6667, 0.25, 0.6667, 0.2708, 0.75, 0.25, 0.75, 0.25, 0.6667, 0.2708, 0.6667, 0.25, 0.75, 0.2708, 0.75, 0.2708, 0.8333, 0.25, 0.8333, 0.2708, 0.9167, 0.25, 0.9167, 0.25, 0.8333, 0.2708, 0.8333, 0.2708, 1.0, 0.25, 1.0, 0.25, 0.9167, 0.2708, 0.9167, 0.2708, 0.08333, 0.25, 0.08333, 0.25, 2.22e-16, 0.2708, 2.22e-16, 0.2708, 0.1667, 0.25, 0.1667, 0.25, 0.08333, 0.2708, 0.08333, 0.2708, 0.25, 0.25, 0.25, 0.25, 0.1667, 0.2708, 0.1667, 0.2708, 0.3333, 0.25, 0.3333, 0.25, 0.25, 0.2708, 0.25, 0.25, 0.3333, 0.2708, 0.3333, 0.2708, 0.4167, 0.25, 0.4167, 0.25, 0.4167, 0.2708, 0.4167, 0.2708, 0.5, 0.25, 0.5, 0.2708, 0.5, 0.2917, 0.5, 0.2917, 0.5833, 0.2708, 0.5833, 0.2917, 0.6667, 0.2708, 0.6667, 0.2708, 0.5833, 0.2917, 0.5833, 0.2917, 0.75, 0.2708, 0.75, 0.2708, 0.6667, 0.2917, 0.6667, 0.2917, 0.8333, 0.2708, 0.8333, 0.2708, 0.75, 0.2917, 0.75, 0.2917, 0.9167, 0.2708, 0.9167, 0.2708, 0.8333, 0.2917, 0.8333, 0.2917, 1.0, 0.2708, 1.0, 0.2708, 0.9167, 0.2917, 0.9167, 0.2917, 0.08333, 0.2708, 0.08333, 0.2708, 2.22e-16, 0.2917, 2.22e-16, 0.2917, 0.1667, 0.2708, 0.1667, 0.2708, 0.08333, 0.2917, 0.08333, 0.2917, 0.25, 0.2708, 0.25, 0.2708, 0.1667, 0.2917, 0.1667, 0.2917, 0.3333, 0.2708, 0.3333, 0.2708, 0.25, 0.2917, 0.25, 0.2917, 0.4167, 0.2708, 0.4167, 0.2708, 0.3333, 0.2917, 0.3333, 0.2708, 0.4167, 0.2917, 0.4167, 0.2917, 0.5, 0.2708, 0.5, 0.2917, 0.5, 0.3125, 0.5, 0.3125, 0.5833, 0.2917, 0.5833, 0.2917, 0.5833, 0.3125, 0.5833, 0.3125, 0.6667, 0.2917, 0.6667, 0.3125, 0.75, 0.2917, 0.75, 0.2917, 0.6667, 0.3125, 0.6667, 0.3125, 0.8333, 0.2917, 0.8333, 0.2917, 0.75, 0.3125, 0.75, 0.2917, 0.8333, 0.3125, 0.8333, 0.3125, 0.9167, 0.2917, 0.9167, 0.3125, 1.0, 0.2917, 1.0, 0.2917, 0.9167, 0.3125, 0.9167, 0.3125, 0.08333, 0.2917, 0.08333, 0.2917, 2.22e-16, 0.3125, 2.22e-16, 0.3125, 0.1667, 0.2917, 0.1667, 0.2917, 0.08333, 0.3125, 0.08333, 0.3125, 0.25, 0.2917, 0.25, 0.2917, 0.1667, 0.3125, 0.1667, 0.3125, 0.3333, 0.2917, 0.3333, 0.2917, 0.25, 0.3125, 0.25, 0.3125, 0.4167, 0.2917, 0.4167, 0.2917, 0.3333, 0.3125, 0.3333, 0.2917, 0.4167, 0.3125, 0.4167, 0.3125, 0.5, 0.2917, 0.5, 0.3333, 0.5833, 0.3125, 0.5833, 0.3125, 0.5, 0.3333, 0.5, 0.3125, 0.5833, 0.3333, 0.5833, 0.3333, 0.6667, 0.3125, 0.6667, 0.3125, 0.6667, 0.3333, 0.6667, 0.3333, 0.75, 0.3125, 0.75, 0.3333, 0.8333, 0.3125, 0.8333, 0.3125, 0.75, 0.3333, 0.75, 0.3333, 0.9167, 0.3125, 0.9167, 0.3125, 0.8333, 0.3333, 0.8333, 0.3333, 1.0, 0.3125, 1.0, 0.3125, 0.9167, 0.3333, 0.9167, 0.3333, 0.08333, 0.3125, 0.08333, 0.3125, 2.22e-16, 0.3333, 2.22e-16, 0.3333, 0.1667, 0.3125, 0.1667, 0.3125, 0.08333, 0.3333, 0.08333, 0.3333, 0.25, 0.3125, 0.25, 0.3125, 0.1667, 0.3333, 0.1667, 0.3333, 0.3333, 0.3125, 0.3333, 0.3125, 0.25, 0.3333, 0.25, 0.3125, 0.3333, 0.3333, 0.3333, 0.3333, 0.4167, 0.3125, 0.4167, 0.3333, 0.5, 0.3125, 0.5, 0.3125, 0.4167, 0.3333, 0.4167, 0.3333, 0.5, 0.3542, 0.5, 0.3542, 0.5833, 0.3333, 0.5833, 0.3333, 0.5833, 0.3542, 0.5833, 0.3542, 0.6667, 0.3333, 0.6667, 0.3542, 0.75, 0.3333, 0.75, 0.3333, 0.6667, 0.3542, 0.6667, 0.3542, 0.8333, 0.3333, 0.8333, 0.3333, 0.75, 0.3542, 0.75, 0.3542, 0.9167, 0.3333, 0.9167, 0.3333, 0.8333, 0.3542, 0.8333, 0.3542, 1.0, 0.3333, 1.0, 0.3333, 0.9167, 0.3542, 0.9167, 0.3542, 0.08333, 0.3333, 0.08333, 0.3333, 2.22e-16, 0.3542, 2.22e-16, 0.3542, 0.1667, 0.3333, 0.1667, 0.3333, 0.08333, 0.3542, 0.08333, 0.3542, 0.25, 0.3333, 0.25, 0.3333, 0.1667, 0.3542, 0.1667, 0.3542, 0.3333, 0.3333, 0.3333, 0.3333, 0.25, 0.3542, 0.25, 0.3542, 0.4167, 0.3333, 0.4167, 0.3333, 0.3333, 0.3542, 0.3333, 0.3333, 0.4167, 0.3542, 0.4167, 0.3542, 0.5, 0.3333, 0.5, 0.375, 0.5833, 0.3542, 0.5833, 0.3542, 0.5, 0.375, 0.5, 0.375, 0.6667, 0.3542, 0.6667, 0.3542, 0.5833, 0.375, 0.5833, 0.375, 0.75, 0.3542, 0.75, 0.3542, 0.6667, 0.375, 0.6667, 0.375, 0.8333, 0.3542, 0.8333, 0.3542, 0.75, 0.375, 0.75, 0.375, 0.9167, 0.3542, 0.9167, 0.3542, 0.8333, 0.375, 0.8333, 0.375, 1.0, 0.3542, 1.0, 0.3542, 0.9167, 0.375, 0.9167, 0.375, 0.08333, 0.3542, 0.08333, 0.3542, 2.22e-16, 0.375, 2.22e-16, 0.375, 0.1667, 0.3542, 0.1667, 0.3542, 0.08333, 0.375, 0.08333, 0.375, 0.25, 0.3542, 0.25, 0.3542, 0.1667, 0.375, 0.1667, 0.375, 0.3333, 0.3542, 0.3333, 0.3542, 0.25, 0.375, 0.25, 0.3542, 0.3333, 0.375, 0.3333, 0.375, 0.4167, 0.3542, 0.4167, 0.375, 0.5, 0.3542, 0.5, 0.3542, 0.4167, 0.375, 0.4167, 0.375, 0.5, 0.3958, 0.5, 0.3958, 0.5833, 0.375, 0.5833, 0.375, 0.5833, 0.3958, 0.5833, 0.3958, 0.6667, 0.375, 0.6667, 0.3958, 0.75, 0.375, 0.75, 0.375, 0.6667, 0.3958, 0.6667, 0.3958, 0.8333, 0.375, 0.8333, 0.375, 0.75, 0.3958, 0.75, 0.3958, 0.9167, 0.375, 0.9167, 0.375, 0.8333, 0.3958, 0.8333, 0.3958, 1.0, 0.375, 1.0, 0.375, 0.9167, 0.3958, 0.9167, 0.3958, 0.08333, 0.375, 0.08333, 0.375, 2.22e-16, 0.3958, 2.22e-16, 0.3958, 0.1667, 0.375, 0.1667, 0.375, 0.08333, 0.3958, 0.08333, 0.3958, 0.25, 0.375, 0.25, 0.375, 0.1667, 0.3958, 0.1667, 0.3958, 0.3333, 0.375, 0.3333, 0.375, 0.25, 0.3958, 0.25, 0.3958, 0.4167, 0.375, 0.4167, 0.375, 0.3333, 0.3958, 0.3333, 0.375, 0.4167, 0.3958, 0.4167, 0.3958, 0.5, 0.375, 0.5, 0.4167, 0.5833, 0.3958, 0.5833, 0.3958, 0.5, 0.4167, 0.5, 0.4167, 0.6667, 0.3958, 0.6667, 0.3958, 0.5833, 0.4167, 0.5833, 0.4167, 0.75, 0.3958, 0.75, 0.3958, 0.6667, 0.4167, 0.6667, 0.4167, 0.8333, 0.3958, 0.8333, 0.3958, 0.75, 0.4167, 0.75, 0.4167, 0.9167, 0.3958, 0.9167, 0.3958, 0.8333, 0.4167, 0.8333, 0.4167, 1.0, 0.3958, 1.0, 0.3958, 0.9167, 0.4167, 0.9167, 0.4167, 0.08333, 0.3958, 0.08333, 0.3958, 2.22e-16, 0.4167, 2.22e-16, 0.4167, 0.1667, 0.3958, 0.1667, 0.3958, 0.08333, 0.4167, 0.08333, 0.4167, 0.25, 0.3958, 0.25, 0.3958, 0.1667, 0.4167, 0.1667, 0.4167, 0.3333, 0.3958, 0.3333, 0.3958, 0.25, 0.4167, 0.25, 0.4167, 0.4167, 0.3958, 0.4167, 0.3958, 0.3333, 0.4167, 0.3333, 0.4167, 0.5, 0.3958, 0.5, 0.3958, 0.4167, 0.4167, 0.4167, 0.4167, 0.5, 0.4375, 0.5, 0.4375, 0.5833, 0.4167, 0.5833, 0.4167, 0.5833, 0.4375, 0.5833, 0.4375, 0.6667, 0.4167, 0.6667, 0.4375, 0.75, 0.4167, 0.75, 0.4167, 0.6667, 0.4375, 0.6667, 0.4375, 0.8333, 0.4167, 0.8333, 0.4167, 0.75, 0.4375, 0.75, 0.4375, 0.9167, 0.4167, 0.9167, 0.4167, 0.8333, 0.4375, 0.8333, 0.4375, 1.0, 0.4167, 1.0, 0.4167, 0.9167, 0.4375, 0.9167, 0.4375, 0.08333, 0.4167, 0.08333, 0.4167, 2.22e-16, 0.4375, 2.22e-16, 0.4375, 0.1667, 0.4167, 0.1667, 0.4167, 0.08333, 0.4375, 0.08333, 0.4375, 0.25, 0.4167, 0.25, 0.4167, 0.1667, 0.4375, 0.1667, 0.4375, 0.3333, 0.4167, 0.3333, 0.4167, 0.25, 0.4375, 0.25, 0.4375, 0.4167, 0.4167, 0.4167, 0.4167, 0.3333, 0.4375, 0.3333, 0.4167, 0.4167, 0.4375, 0.4167, 0.4375, 0.5, 0.4167, 0.5, 0.4375, 0.5, 0.4583, 0.5, 0.4583, 0.5833, 0.4375, 0.5833, 0.4375, 0.5833, 0.4583, 0.5833, 0.4583, 0.6667, 0.4375, 0.6667, 0.4583, 0.75, 0.4375, 0.75, 0.4375, 0.6667, 0.4583, 0.6667, 0.4583, 0.8333, 0.4375, 0.8333, 0.4375, 0.75, 0.4583, 0.75, 0.4583, 0.9167, 0.4375, 0.9167, 0.4375, 0.8333, 0.4583, 0.8333, 0.4583, 1.0, 0.4375, 1.0, 0.4375, 0.9167, 0.4583, 0.9167, 0.4583, 0.08333, 0.4375, 0.08333, 0.4375, 2.22e-16, 0.4583, 2.22e-16, 0.4583, 0.1667, 0.4375, 0.1667, 0.4375, 0.08333, 0.4583, 0.08333, 0.4583, 0.25, 0.4375, 0.25, 0.4375, 0.1667, 0.4583, 0.1667, 0.4583, 0.3333, 0.4375, 0.3333, 0.4375, 0.25, 0.4583, 0.25, 0.4375, 0.3333, 0.4583, 0.3333, 0.4583, 0.4167, 0.4375, 0.4167, 0.4375, 0.4167, 0.4583, 0.4167, 0.4583, 0.5, 0.4375, 0.5, 0.4583, 0.5, 0.4792, 0.5, 0.4792, 0.5833, 0.4583, 0.5833, 0.4792, 0.6667, 0.4583, 0.6667, 0.4583, 0.5833, 0.4792, 0.5833, 0.4792, 0.75, 0.4583, 0.75, 0.4583, 0.6667, 0.4792, 0.6667, 0.4792, 0.8333, 0.4583, 0.8333, 0.4583, 0.75, 0.4792, 0.75, 0.4792, 0.9167, 0.4583, 0.9167, 0.4583, 0.8333, 0.4792, 0.8333, 0.4792, 1.0, 0.4583, 1.0, 0.4583, 0.9167, 0.4792, 0.9167, 0.4792, 0.08333, 0.4583, 0.08333, 0.4583, 2.22e-16, 0.4792, 2.22e-16, 0.4792, 0.1667, 0.4583, 0.1667, 0.4583, 0.08333, 0.4792, 0.08333, 0.4583, 0.1667, 0.4792, 0.1667, 0.4792, 0.25, 0.4583, 0.25, 0.4792, 0.3333, 0.4583, 0.3333, 0.4583, 0.25, 0.4792, 0.25, 0.4583, 0.3333, 0.4792, 0.3333, 0.4792, 0.4167, 0.4583, 0.4167, 0.4583, 0.4167, 0.4792, 0.4167, 0.4792, 0.5, 0.4583, 0.5, 0.4792, 0.5, 0.5, 0.5, 0.5, 0.5833, 0.4792, 0.5833, 0.4792, 0.5833, 0.5, 0.5833, 0.5, 0.6667, 0.4792, 0.6667, 0.5, 0.75, 0.4792, 0.75, 0.4792, 0.6667, 0.5, 0.6667, 0.5, 0.8333, 0.4792, 0.8333, 0.4792, 0.75, 0.5, 0.75, 0.5, 0.9167, 0.4792, 0.9167, 0.4792, 0.8333, 0.5, 0.8333, 0.5, 1.0, 0.4792, 1.0, 0.4792, 0.9167, 0.5, 0.9167, 0.5, 0.08333, 0.4792, 0.08333, 0.4792, 2.22e-16, 0.5, 2.22e-16, 0.5, 0.1667, 0.4792, 0.1667, 0.4792, 0.08333, 0.5, 0.08333, 0.5, 0.25, 0.4792, 0.25, 0.4792, 0.1667, 0.5, 0.1667, 0.4792, 0.25, 0.5, 0.25, 0.5, 0.3333, 0.4792, 0.3333, 0.4792, 0.3333, 0.5, 0.3333, 0.5, 0.4167, 0.4792, 0.4167, 0.4792, 0.4167, 0.5, 0.4167, 0.5, 0.5, 0.4792, 0.5, 0.0, 0.0, 0.0, 0.0, 0.0, 0.0, 0.0, 0.0, 0.0, 0.0, 0.0, 0.0, 0.0, 0.0, 0.0, 0.0, 0.0, 0.0, 0.0, 0.0, 0.0, 0.0, 0.0, 0.0, 0.0, 0.0, 0.0, 0.0, 0.0, 0.0, 0.0, 0.0, 0.0, 0.0, 0.0, 0.0, 0.0, 0.0, 0.0, 0.0, 0.0, 0.0, 0.0, 0.0, 0.0, 0.0, 0.0, 0.0, 0.0, 0.0, 0.0, 0.0, 0.0, 0.0, 0.0, 0.0, 0.0, 0.0, 0.0, 0.0, 0.0, 0.0, 0.0, 0.0, 0.0, 0.0, 0.0, 0.0, 0.0, 0.0, 0.0, 0.0, 0.0, 0.0, 0.0, 0.0, 0.0, 0.0, 0.0, 0.0, 0.0, 0.0, 0.0, 0.0, 0.0, 0.0, 0.0, 0.0, 0.0, 0.0, 0.0, 0.0, 0.0, 0.0, 0.0, 0.0, 0.0, 0.0, 0.0, 0.0, 0.0, 0.0, 0.0, 0.0, 0.0, 0.0, 0.0, 0.0, 0.0, 0.0, 0.0, 0.0, 0.0, 0.0, 0.0, 0.0, 0.0, 0.0, 0.0, 0.0, 0.0, 0.0, 0.0, 0.0, 0.0, 0.0, 0.0, 0.0, 0.0, 0.0, 0.0, 0.0, 0.0, 0.0, 0.0, 0.0, 0.0, 0.0, 0.0, 0.0, 0.0, 0.0, 0.0, 0.0, 0.0, 0.0, 0.0, 0.0, 0.0, 0.0, 0.0, 0.0, 0.0, 0.0, 0.0, 0.0, 0.0, 0.0, 0.0, 0.0, 0.0, 0.0, 0.0, 0.0, 0.0, 0.0, 0.0, 0.0, 0.0, 0.0, 0.0, 0.0, 0.0, 0.0, 0.0, 0.0, 0.0, 0.0, 0.0, 0.0, 0.0, 0.0, 0.0, 0.0, 0.0, 0.0, 0.0, 0.0, 0.0, 0.0])
me_cube_003.materials.append(mat_lavabotu)
me_cube_003.materials.append(None)
me_cube_003.materials.append(mat_material_002)
me_cube_003.materials.append(mat_lavaboba_lik)
me_cube_003.update()

# ---- objects
ob_cube_002 = bpy.data.objects.new('Cube.002', me_cube_003)

# ---- transforms, parenting, visibility, modifiers, constraints
ob_cube_002.location = (0.8417, 12.05, 16.88)
ob_cube_002.scale = (2.916, 1.0, 1.298)

# ---- collection membership
col_collection.objects.link(ob_cube_002)

# ---- scene / render settings (as saved in the file)
scene.frame_start = 1; scene.frame_end = 250; scene.frame_set(1)
scene.render.engine = 'BLENDER_EEVEE_NEXT'
bpy.context.view_layer.update()

# ---- added for rendering (the .blend has no active camera and no usable light): camera, sun
cam_auto = bpy.data.cameras.new('AutoCamera')
cam_auto.lens = 50.0
cam_auto.sensor_width = 36.0
cam_auto.clip_end = 1000.0
ob_auto_camera = bpy.data.objects.new('AutoCamera', cam_auto)
scene.collection.objects.link(ob_auto_camera)
ob_auto_camera.location = (42.7098, -47.1688, 42.3556)
ob_auto_camera.rotation_euler = (1.09748, -7.21219e-08, 0.694738)
scene.camera = ob_auto_camera
light_auto_sun = bpy.data.lights.new('AutoSun', 'SUN')
light_auto_sun.energy = 3.0
light_auto_sun.angle = 0.0523599
ob_auto_sun = bpy.data.objects.new('AutoSun', light_auto_sun)
scene.collection.objects.link(ob_auto_sun)
ob_auto_sun.rotation_euler = (0.872665, 0.174533, 0.523599)
bpy.context.view_layer.update()
